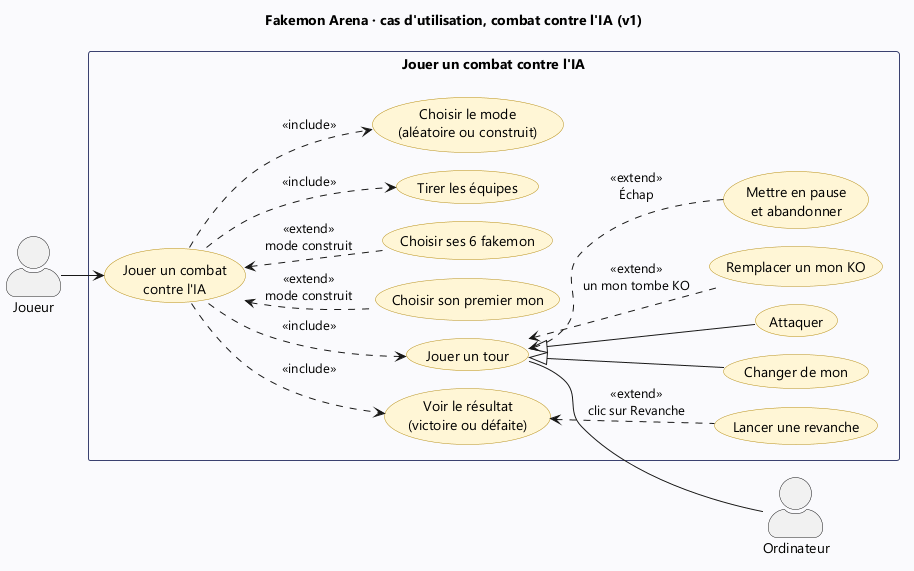

The diagram above was rendered by PlantUML. Its source (embedded in the PNG):
@startuml cu-combat-ia
!pragma layout smetana
left to right direction
skinparam actorStyle awesome
skinparam defaultFontName Segoe UI
skinparam usecase {
  BackgroundColor #FFF6D6
  BorderColor #B8901A
}
skinparam rectangle {
  BorderColor #3A4170
  BackgroundColor #FAFAFD
}
title Fakemon Arena · cas d'utilisation, combat contre l'IA (v1)

actor "Joueur" as joueur
actor "Ordinateur" as ia

rectangle "Jouer un combat contre l'IA" {
  usecase "Jouer un combat\ncontre l'IA" as jouerIA
  usecase "Lancer une revanche" as revanche
  usecase "Voir le résultat\n(victoire ou défaite)" as resultat
  usecase "Remplacer un mon KO" as ko
  usecase "Mettre en pause\net abandonner" as pause
  usecase "Changer de mon" as changer
  usecase "Attaquer" as attaquer
  usecase "Jouer un tour" as tour
  usecase "Choisir son premier mon" as premier
  usecase "Choisir ses 6 fakemon" as choisir6
  usecase "Tirer les équipes" as tirer
  usecase "Choisir le mode\n(aléatoire ou construit)" as mode
}

joueur --> jouerIA
jouerIA ..> mode : <<include>>
jouerIA ..> tirer : <<include>>
jouerIA <.. choisir6 : <<extend>>\nmode construit
jouerIA <.. premier : <<extend>>\nmode construit
jouerIA ..> tour : <<include>>
jouerIA ..> resultat : <<include>>
tour <|-- attaquer
tour <|-- changer
tour <.. pause : <<extend>>\nÉchap
tour <.. ko : <<extend>>\nun mon tombe KO
resultat <.. revanche : <<extend>>\nclic sur Revanche
tour -- ia
@enduml